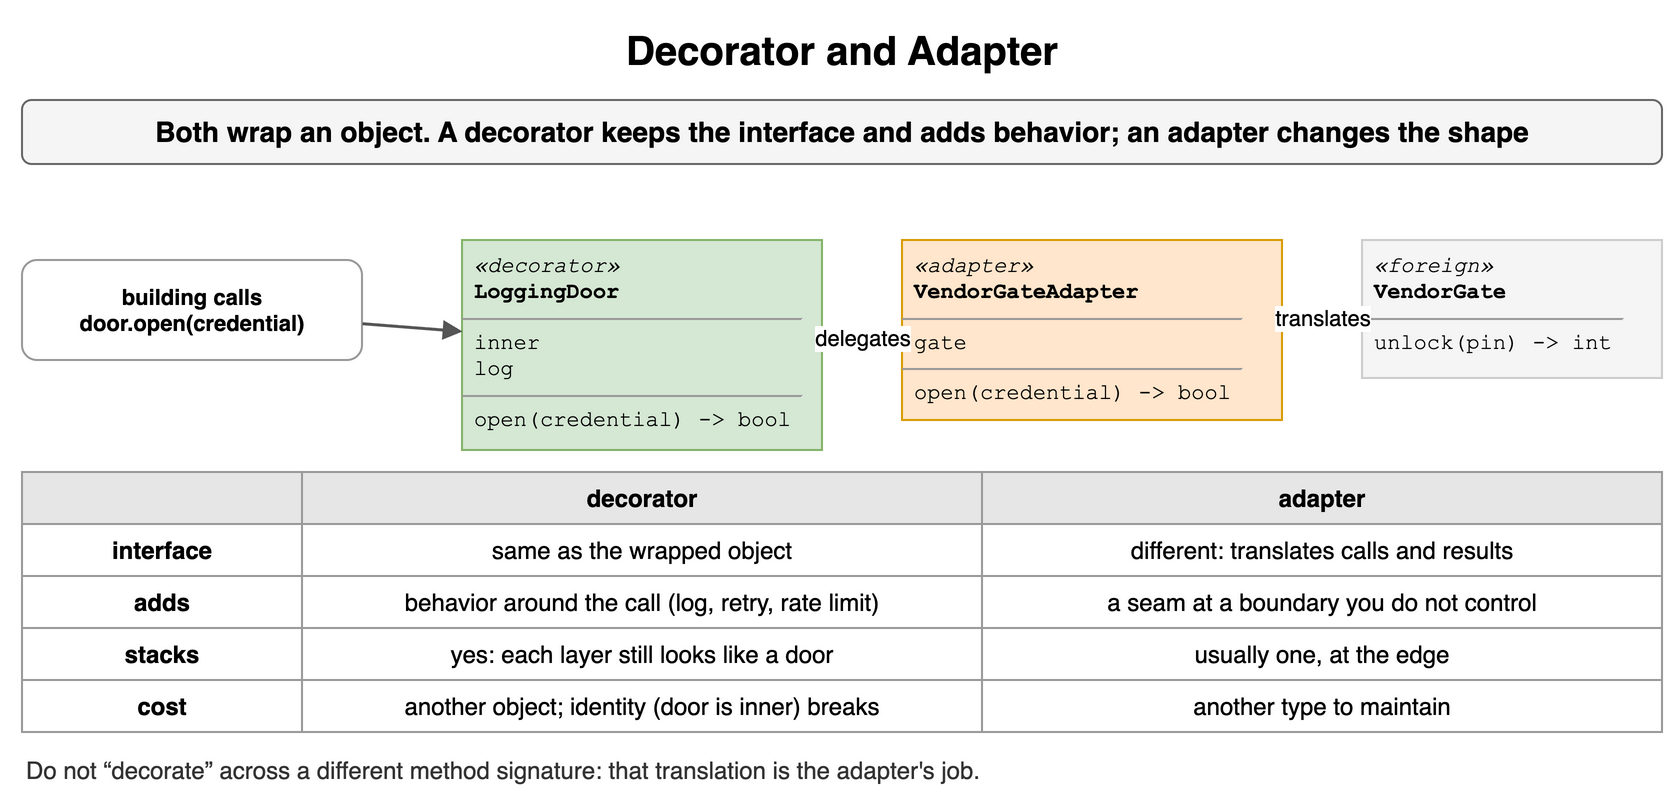

The diagram above was exported from draw.io. Its source (the exported page's mxGraphModel, read from the mxfile embedded in the PNG):
<mxGraphModel dx="900" dy="406" grid="1" gridSize="10" guides="1" tooltips="1" connect="1" arrows="1" fold="1" page="1" pageScale="1" pageWidth="900" pageHeight="406" math="0" shadow="0">
  <root>
    <mxCell id="0" />
    <mxCell id="1" parent="0" />
    <mxCell id="c151" value="Decorator and Adapter" style="text;html=1;align=center;verticalAlign=middle;whiteSpace=wrap;fontSize=20;fontStyle=1;" vertex="1" parent="1">
      <mxGeometry x="40" y="10" width="820" height="30" as="geometry" />
    </mxCell>
    <mxCell id="c152" value="Both wrap an object. A decorator keeps the interface and adds behavior; an adapter changes the shape" style="rounded=1;whiteSpace=wrap;html=1;fillColor=#f5f5f5;strokeColor=#666666;fontStyle=1;fontSize=14;" vertex="1" parent="1">
      <mxGeometry x="40" y="50" width="820" height="32" as="geometry" />
    </mxCell>
    <mxCell id="c153" value="building calls&lt;br&gt;door.open(credential)" style="rounded=1;whiteSpace=wrap;html=1;fillColor=#ffffff;strokeColor=#999999;fontSize=11;align=center;fontStyle=1;" vertex="1" parent="1">
      <mxGeometry x="40" y="130" width="170" height="50" as="geometry" />
    </mxCell>
    <mxCell id="c154" value="&lt;div style=&quot;margin:2px 6px&quot;&gt;&lt;i&gt;«decorator»&lt;/i&gt;&lt;br&gt;&lt;b&gt;LoggingDoor&lt;/b&gt;&lt;/div&gt;&lt;hr size=&quot;1&quot;&gt;&lt;div style=&quot;margin:2px 6px&quot;&gt;inner&lt;br&gt;log&lt;/div&gt;&lt;hr size=&quot;1&quot;&gt;&lt;div style=&quot;margin:2px 6px&quot;&gt;open(credential) -&amp;gt; bool&lt;/div&gt;" style="rounded=0;whiteSpace=wrap;html=1;align=left;verticalAlign=top;spacing=0;fontFamily=Courier New;fontSize=11;fillColor=#d5e8d4;strokeColor=#82b366;" vertex="1" parent="1">
      <mxGeometry x="260" y="120" width="180" height="105" as="geometry" />
    </mxCell>
    <mxCell id="c155" value="&lt;div style=&quot;margin:2px 6px&quot;&gt;&lt;i&gt;«adapter»&lt;/i&gt;&lt;br&gt;&lt;b&gt;VendorGateAdapter&lt;/b&gt;&lt;/div&gt;&lt;hr size=&quot;1&quot;&gt;&lt;div style=&quot;margin:2px 6px&quot;&gt;gate&lt;/div&gt;&lt;hr size=&quot;1&quot;&gt;&lt;div style=&quot;margin:2px 6px&quot;&gt;open(credential) -&amp;gt; bool&lt;/div&gt;" style="rounded=0;whiteSpace=wrap;html=1;align=left;verticalAlign=top;spacing=0;fontFamily=Courier New;fontSize=11;fillColor=#ffe6cc;strokeColor=#d79b00;" vertex="1" parent="1">
      <mxGeometry x="480" y="120" width="190" height="90" as="geometry" />
    </mxCell>
    <mxCell id="c156" value="&lt;div style=&quot;margin:2px 6px&quot;&gt;&lt;i&gt;«foreign»&lt;/i&gt;&lt;br&gt;&lt;b&gt;VendorGate&lt;/b&gt;&lt;/div&gt;&lt;hr size=&quot;1&quot;&gt;&lt;div style=&quot;margin:2px 6px&quot;&gt;unlock(pin) -&amp;gt; int&lt;/div&gt;" style="rounded=0;whiteSpace=wrap;html=1;align=left;verticalAlign=top;spacing=0;fontFamily=Courier New;fontSize=11;fillColor=#f5f5f5;strokeColor=#cccccc;" vertex="1" parent="1">
      <mxGeometry x="710" y="120" width="150" height="69" as="geometry" />
    </mxCell>
    <mxCell id="c157" value="" style="endArrow=block;endSize=6;html=1;strokeWidth=1.5;strokeColor=#555555;fontSize=11;labelBackgroundColor=#ffffff;" edge="1" parent="1" source="c153" target="c154">
      <mxGeometry relative="1" as="geometry" />
    </mxCell>
    <mxCell id="c158" value="delegates" style="endArrow=block;endSize=6;html=1;strokeWidth=1.5;strokeColor=#555555;fontSize=11;labelBackgroundColor=#ffffff;" edge="1" parent="1" source="c154" target="c155">
      <mxGeometry relative="1" as="geometry" />
    </mxCell>
    <mxCell id="c159" value="translates" style="endArrow=block;endSize=6;html=1;strokeWidth=1.5;strokeColor=#555555;fontSize=11;labelBackgroundColor=#ffffff;" edge="1" parent="1" source="c155" target="c156">
      <mxGeometry relative="1" as="geometry" />
    </mxCell>
    <mxCell id="c1510" value="" style="whiteSpace=wrap;html=1;fillColor=#e6e6e6;strokeColor=#999999;fontStyle=1;fontSize=12;" vertex="1" parent="1">
      <mxGeometry x="40" y="236" width="140" height="26" as="geometry" />
    </mxCell>
    <mxCell id="c1511" value="decorator" style="whiteSpace=wrap;html=1;fillColor=#e6e6e6;strokeColor=#999999;fontStyle=1;fontSize=12;" vertex="1" parent="1">
      <mxGeometry x="180" y="236" width="340" height="26" as="geometry" />
    </mxCell>
    <mxCell id="c1512" value="adapter" style="whiteSpace=wrap;html=1;fillColor=#e6e6e6;strokeColor=#999999;fontStyle=1;fontSize=12;" vertex="1" parent="1">
      <mxGeometry x="520" y="236" width="340" height="26" as="geometry" />
    </mxCell>
    <mxCell id="c1513" value="interface" style="whiteSpace=wrap;html=1;strokeColor=#999999;fontSize=12;fillColor=#ffffff;fontStyle=1;" vertex="1" parent="1">
      <mxGeometry x="40" y="262" width="140" height="26" as="geometry" />
    </mxCell>
    <mxCell id="c1514" value="same as the wrapped object" style="whiteSpace=wrap;html=1;strokeColor=#999999;fontSize=12;fillColor=#ffffff;" vertex="1" parent="1">
      <mxGeometry x="180" y="262" width="340" height="26" as="geometry" />
    </mxCell>
    <mxCell id="c1515" value="different: translates calls and results" style="whiteSpace=wrap;html=1;strokeColor=#999999;fontSize=12;fillColor=#ffffff;" vertex="1" parent="1">
      <mxGeometry x="520" y="262" width="340" height="26" as="geometry" />
    </mxCell>
    <mxCell id="c1516" value="adds" style="whiteSpace=wrap;html=1;strokeColor=#999999;fontSize=12;fillColor=#ffffff;fontStyle=1;" vertex="1" parent="1">
      <mxGeometry x="40" y="288" width="140" height="26" as="geometry" />
    </mxCell>
    <mxCell id="c1517" value="behavior around the call (log, retry, rate limit)" style="whiteSpace=wrap;html=1;strokeColor=#999999;fontSize=12;fillColor=#ffffff;" vertex="1" parent="1">
      <mxGeometry x="180" y="288" width="340" height="26" as="geometry" />
    </mxCell>
    <mxCell id="c1518" value="a seam at a boundary you do not control" style="whiteSpace=wrap;html=1;strokeColor=#999999;fontSize=12;fillColor=#ffffff;" vertex="1" parent="1">
      <mxGeometry x="520" y="288" width="340" height="26" as="geometry" />
    </mxCell>
    <mxCell id="c1519" value="stacks" style="whiteSpace=wrap;html=1;strokeColor=#999999;fontSize=12;fillColor=#ffffff;fontStyle=1;" vertex="1" parent="1">
      <mxGeometry x="40" y="314" width="140" height="26" as="geometry" />
    </mxCell>
    <mxCell id="c1520" value="yes: each layer still looks like a door" style="whiteSpace=wrap;html=1;strokeColor=#999999;fontSize=12;fillColor=#ffffff;" vertex="1" parent="1">
      <mxGeometry x="180" y="314" width="340" height="26" as="geometry" />
    </mxCell>
    <mxCell id="c1521" value="usually one, at the edge" style="whiteSpace=wrap;html=1;strokeColor=#999999;fontSize=12;fillColor=#ffffff;" vertex="1" parent="1">
      <mxGeometry x="520" y="314" width="340" height="26" as="geometry" />
    </mxCell>
    <mxCell id="c1522" value="cost" style="whiteSpace=wrap;html=1;strokeColor=#999999;fontSize=12;fillColor=#ffffff;fontStyle=1;" vertex="1" parent="1">
      <mxGeometry x="40" y="340" width="140" height="26" as="geometry" />
    </mxCell>
    <mxCell id="c1523" value="another object; identity (door is inner) breaks" style="whiteSpace=wrap;html=1;strokeColor=#999999;fontSize=12;fillColor=#ffffff;" vertex="1" parent="1">
      <mxGeometry x="180" y="340" width="340" height="26" as="geometry" />
    </mxCell>
    <mxCell id="c1524" value="another type to maintain" style="whiteSpace=wrap;html=1;strokeColor=#999999;fontSize=12;fillColor=#ffffff;" vertex="1" parent="1">
      <mxGeometry x="520" y="340" width="340" height="26" as="geometry" />
    </mxCell>
    <mxCell id="c1525" value="Do not “decorate” across a different method signature: that translation is the adapter's job." style="text;html=1;whiteSpace=wrap;fontSize=11;align=left;verticalAlign=middle;fontSize=12;fontColor=#333333;" vertex="1" parent="1">
      <mxGeometry x="40" y="376" width="820" height="18" as="geometry" />
    </mxCell>
  </root>
</mxGraphModel>